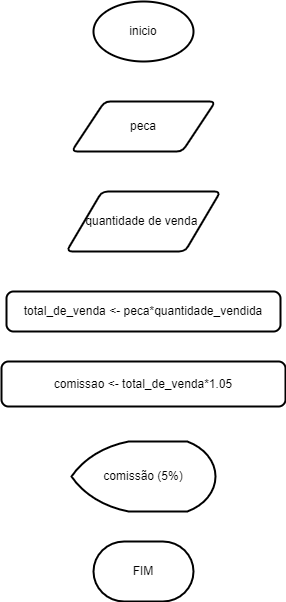

The diagram above was exported from draw.io. Its source (the exported page's mxGraphModel, read from the mxfile embedded in the PNG):
<mxGraphModel dx="1422" dy="737" grid="1" gridSize="10" guides="1" tooltips="1" connect="1" arrows="1" fold="1" page="1" pageScale="1" pageWidth="827" pageHeight="1169" math="0" shadow="0">
  <root>
    <mxCell id="0" />
    <mxCell id="1" parent="0" />
    <mxCell id="ejNGk2krPnzoi_Bf9ITA-1" value="inicio" style="strokeWidth=2;html=1;shape=mxgraph.flowchart.start_1;whiteSpace=wrap;" vertex="1" parent="1">
      <mxGeometry x="364" y="70" width="100" height="60" as="geometry" />
    </mxCell>
    <mxCell id="ejNGk2krPnzoi_Bf9ITA-2" value="peca" style="shape=parallelogram;html=1;strokeWidth=2;perimeter=parallelogramPerimeter;whiteSpace=wrap;rounded=1;arcSize=12;size=0.23;" vertex="1" parent="1">
      <mxGeometry x="342" y="170" width="144" height="50" as="geometry" />
    </mxCell>
    <mxCell id="ejNGk2krPnzoi_Bf9ITA-3" value="quantidade de venda&amp;nbsp;" style="shape=parallelogram;html=1;strokeWidth=2;perimeter=parallelogramPerimeter;whiteSpace=wrap;rounded=1;arcSize=12;size=0.23;" vertex="1" parent="1">
      <mxGeometry x="337" y="260" width="154" height="60" as="geometry" />
    </mxCell>
    <mxCell id="ejNGk2krPnzoi_Bf9ITA-4" value="&lt;div&gt;total_de_venda &amp;lt;- peca*quantidade_vendida&lt;/div&gt;" style="rounded=1;whiteSpace=wrap;html=1;absoluteArcSize=1;arcSize=14;strokeWidth=2;" vertex="1" parent="1">
      <mxGeometry x="277" y="360" width="274" height="40" as="geometry" />
    </mxCell>
    <mxCell id="ejNGk2krPnzoi_Bf9ITA-5" value="comissão (5%)" style="strokeWidth=2;html=1;shape=mxgraph.flowchart.display;whiteSpace=wrap;" vertex="1" parent="1">
      <mxGeometry x="342" y="510" width="144" height="70" as="geometry" />
    </mxCell>
    <mxCell id="ejNGk2krPnzoi_Bf9ITA-6" value="&lt;div&gt;&lt;span style=&quot;background-color: initial;&quot;&gt;comissao &amp;lt;- total_de_venda*1.05&lt;/span&gt;&lt;br&gt;&lt;/div&gt;" style="rounded=1;whiteSpace=wrap;html=1;absoluteArcSize=1;arcSize=14;strokeWidth=2;" vertex="1" parent="1">
      <mxGeometry x="272" y="430" width="284" height="45" as="geometry" />
    </mxCell>
    <mxCell id="ejNGk2krPnzoi_Bf9ITA-7" value="FIM" style="strokeWidth=2;html=1;shape=mxgraph.flowchart.terminator;whiteSpace=wrap;" vertex="1" parent="1">
      <mxGeometry x="364" y="610" width="100" height="60" as="geometry" />
    </mxCell>
  </root>
</mxGraphModel>